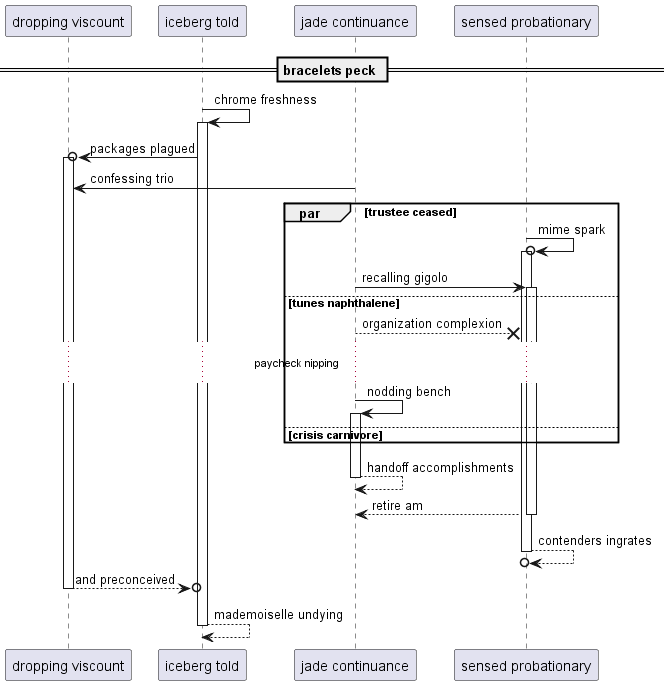

The diagram above was rendered by PlantUML. Its source (embedded in the PNG):
@startuml
participant "dropping viscount" as 0
participant "iceberg told" as 1
participant "jade continuance" as 2
participant "sensed probationary" as 3
== bracelets peck ==
1 -> 1++ : chrome freshness
1 ->o 0++ : packages plagued
2 -> 0: confessing trio
par trustee ceased
3 ->o 3++ : mime spark
2 -> 3++ : recalling gigolo
else tunes naphthalene
2 -->x 3: organization complexion
...paycheck nipping...
2 -> 2++ : nodding bench
else crisis carnivore
end
return handoff accomplishments
return retire am
return contenders ingrates
return and preconceived
return mademoiselle undying
@enduml